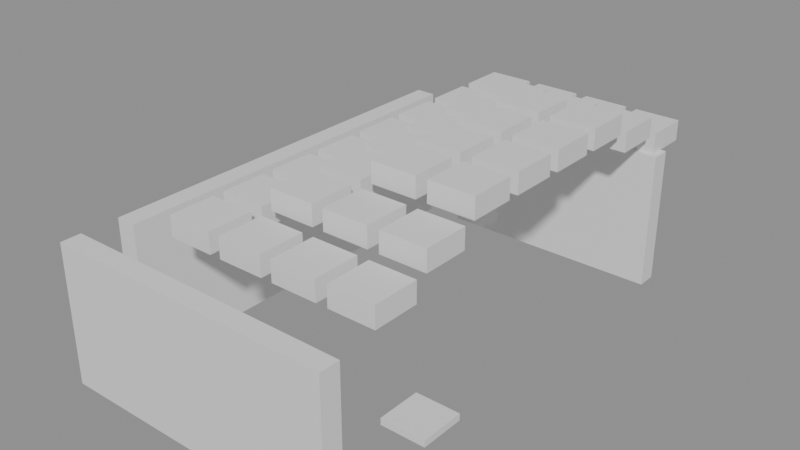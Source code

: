 # Source: building_lego.blend  (saved by Blender 5.0.119; exported with 4.5.12 LTS)
import bpy
from mathutils import Matrix  # noqa: F401  (used for matrix-valued properties, if any)

bpy.ops.wm.read_factory_settings(use_empty=True)
scene = bpy.context.scene
scene.name = 'Scene'

# ---- collections
col_01_paredes_externas = bpy.data.collections.new('01_Paredes_Externas'); scene.collection.children.link(col_01_paredes_externas)
col_04_moveis_decoracoes = bpy.data.collections.new('04_Moveis_Decoracoes'); scene.collection.children.link(col_04_moveis_decoracoes)

# ---- materials (node trees are filled in below, after node groups)
mat_mat_parede_externa = bpy.data.materials.new('Mat_Parede_Externa')
mat_mat_moveis = bpy.data.materials.new('Mat_Moveis')

# ---- material node trees
mat_mat_parede_externa.use_nodes = True; mat_mat_parede_externa.node_tree.nodes.clear()
_N = mat_mat_parede_externa.node_tree.nodes; _L = mat_mat_parede_externa.node_tree.links
n0 = _N.new('ShaderNodeBsdfPrincipled'); n0.name = 'BSDF - Pré-fundamentado'; n0.location = (-200, 100)
n1 = _N.new('ShaderNodeOutputMaterial'); n1.name = 'Saída de material'; n1.location = (200, 100)
_L.new(n0.outputs[0], n1.inputs[0])
n1.is_active_output = True
mat_mat_moveis.use_nodes = True; mat_mat_moveis.node_tree.nodes.clear()
_N = mat_mat_moveis.node_tree.nodes; _L = mat_mat_moveis.node_tree.links
n0 = _N.new('ShaderNodeBsdfPrincipled'); n0.name = 'BSDF - Pré-fundamentado'; n0.location = (-200, 100)
n1 = _N.new('ShaderNodeOutputMaterial'); n1.name = 'Saída de material'; n1.location = (200, 100)
_L.new(n0.outputs[0], n1.inputs[0])
n1.is_active_output = True

# ---- meshes
me_bloco_wood_pole_2059_3588_z15 = bpy.data.meshes.new('Bloco_wood_pole_2059_3588_z15')
me_bloco_wood_pole_2059_3588_z15.from_pydata([(-0.5, -0.175, -1.2), (0.5, -0.175, -1.2), (0.5, 0.175, -1.2), (-0.5, 0.175, -1.2), (-0.5, -0.175, 1.2), (0.5, -0.175, 1.2), (0.5, 0.175, 1.2), (-0.5, 0.175, 1.2)], [], [(0, 1, 2, 3), (4, 7, 6, 5), (0, 4, 5, 1), (2, 6, 7, 3), (0, 3, 7, 4), (1, 5, 6, 2)])
me_bloco_wood_pole_2059_3588_z15.materials.append(mat_mat_parede_externa)
me_bloco_wood_pole_2059_3588_z15.update()
me_bloco_tent_wall_2060_3588_z15 = bpy.data.meshes.new('Bloco_tent_wall_2060_3588_z15')
me_bloco_tent_wall_2060_3588_z15.from_pydata([(-0.5, -0.175, -1.2), (0.5, -0.175, -1.2), (0.5, 0.175, -1.2), (-0.5, 0.175, -1.2), (-0.5, -0.175, 1.2), (0.5, -0.175, 1.2), (0.5, 0.175, 1.2), (-0.5, 0.175, 1.2)], [], [(0, 1, 2, 3), (4, 7, 6, 5), (0, 4, 5, 1), (2, 6, 7, 3), (0, 3, 7, 4), (1, 5, 6, 2)])
me_bloco_tent_wall_2060_3588_z15.materials.append(mat_mat_parede_externa)
me_bloco_tent_wall_2060_3588_z15.update()
me_bloco_tent_wall_2061_3588_z15 = bpy.data.meshes.new('Bloco_tent_wall_2061_3588_z15')
me_bloco_tent_wall_2061_3588_z15.from_pydata([(-0.5, -0.175, -1.2), (0.5, -0.175, -1.2), (0.5, 0.175, -1.2), (-0.5, 0.175, -1.2), (-0.5, -0.175, 1.2), (0.5, -0.175, 1.2), (0.5, 0.175, 1.2), (-0.5, 0.175, 1.2)], [], [(0, 1, 2, 3), (4, 7, 6, 5), (0, 4, 5, 1), (2, 6, 7, 3), (0, 3, 7, 4), (1, 5, 6, 2)])
me_bloco_tent_wall_2061_3588_z15.materials.append(mat_mat_parede_externa)
me_bloco_tent_wall_2061_3588_z15.update()
me_bloco_tent_wall_2062_3588_z15 = bpy.data.meshes.new('Bloco_tent_wall_2062_3588_z15')
me_bloco_tent_wall_2062_3588_z15.from_pydata([(-0.5, -0.175, -1.2), (0.5, -0.175, -1.2), (0.5, 0.175, -1.2), (-0.5, 0.175, -1.2), (-0.5, -0.175, 1.2), (0.5, -0.175, 1.2), (0.5, 0.175, 1.2), (-0.5, 0.175, 1.2)], [], [(0, 1, 2, 3), (4, 7, 6, 5), (0, 4, 5, 1), (2, 6, 7, 3), (0, 3, 7, 4), (1, 5, 6, 2)])
me_bloco_tent_wall_2062_3588_z15.materials.append(mat_mat_parede_externa)
me_bloco_tent_wall_2062_3588_z15.update()
me_bloco_tent_wall_2063_3588_z15 = bpy.data.meshes.new('Bloco_tent_wall_2063_3588_z15')
me_bloco_tent_wall_2063_3588_z15.from_pydata([(-0.5, -0.175, -1.2), (0.5, -0.175, -1.2), (0.5, 0.175, -1.2), (-0.5, 0.175, -1.2), (-0.5, -0.175, 1.2), (0.5, -0.175, 1.2), (0.5, 0.175, 1.2), (-0.5, 0.175, 1.2)], [], [(0, 1, 2, 3), (4, 7, 6, 5), (0, 4, 5, 1), (2, 6, 7, 3), (0, 3, 7, 4), (1, 5, 6, 2)])
me_bloco_tent_wall_2063_3588_z15.materials.append(mat_mat_parede_externa)
me_bloco_tent_wall_2063_3588_z15.update()
me_bloco_tent_wall_2060_3596_z15 = bpy.data.meshes.new('Bloco_tent_wall_2060_3596_z15')
me_bloco_tent_wall_2060_3596_z15.from_pydata([(-0.5, -0.175, -1.2), (0.5, -0.175, -1.2), (0.5, 0.175, -1.2), (-0.5, 0.175, -1.2), (-0.5, -0.175, 1.2), (0.5, -0.175, 1.2), (0.5, 0.175, 1.2), (-0.5, 0.175, 1.2)], [], [(0, 1, 2, 3), (4, 7, 6, 5), (0, 4, 5, 1), (2, 6, 7, 3), (0, 3, 7, 4), (1, 5, 6, 2)])
me_bloco_tent_wall_2060_3596_z15.materials.append(mat_mat_parede_externa)
me_bloco_tent_wall_2060_3596_z15.update()
me_bloco_tent_wall_2061_3596_z15 = bpy.data.meshes.new('Bloco_tent_wall_2061_3596_z15')
me_bloco_tent_wall_2061_3596_z15.from_pydata([(-0.5, -0.175, -1.2), (0.5, -0.175, -1.2), (0.5, 0.175, -1.2), (-0.5, 0.175, -1.2), (-0.5, -0.175, 1.2), (0.5, -0.175, 1.2), (0.5, 0.175, 1.2), (-0.5, 0.175, 1.2)], [], [(0, 1, 2, 3), (4, 7, 6, 5), (0, 4, 5, 1), (2, 6, 7, 3), (0, 3, 7, 4), (1, 5, 6, 2)])
me_bloco_tent_wall_2061_3596_z15.materials.append(mat_mat_parede_externa)
me_bloco_tent_wall_2061_3596_z15.update()
me_bloco_tent_wall_2062_3596_z15 = bpy.data.meshes.new('Bloco_tent_wall_2062_3596_z15')
me_bloco_tent_wall_2062_3596_z15.from_pydata([(-0.5, -0.175, -1.2), (0.5, -0.175, -1.2), (0.5, 0.175, -1.2), (-0.5, 0.175, -1.2), (-0.5, -0.175, 1.2), (0.5, -0.175, 1.2), (0.5, 0.175, 1.2), (-0.5, 0.175, 1.2)], [], [(0, 1, 2, 3), (4, 7, 6, 5), (0, 4, 5, 1), (2, 6, 7, 3), (0, 3, 7, 4), (1, 5, 6, 2)])
me_bloco_tent_wall_2062_3596_z15.materials.append(mat_mat_parede_externa)
me_bloco_tent_wall_2062_3596_z15.update()
me_bloco_tent_wall_2063_3596_z15 = bpy.data.meshes.new('Bloco_tent_wall_2063_3596_z15')
me_bloco_tent_wall_2063_3596_z15.from_pydata([(-0.5, -0.175, -1.2), (0.5, -0.175, -1.2), (0.5, 0.175, -1.2), (-0.5, 0.175, -1.2), (-0.5, -0.175, 1.2), (0.5, -0.175, 1.2), (0.5, 0.175, 1.2), (-0.5, 0.175, 1.2)], [], [(0, 1, 2, 3), (4, 7, 6, 5), (0, 4, 5, 1), (2, 6, 7, 3), (0, 3, 7, 4), (1, 5, 6, 2)])
me_bloco_tent_wall_2063_3596_z15.materials.append(mat_mat_parede_externa)
me_bloco_tent_wall_2063_3596_z15.update()
me_bloco_tent_wall_2059_3589_z15 = bpy.data.meshes.new('Bloco_tent_wall_2059_3589_z15')
me_bloco_tent_wall_2059_3589_z15.from_pydata([(-0.175, -0.5, -1.2), (0.175, -0.5, -1.2), (0.175, 0.5, -1.2), (-0.175, 0.5, -1.2), (-0.175, -0.5, 1.2), (0.175, -0.5, 1.2), (0.175, 0.5, 1.2), (-0.175, 0.5, 1.2)], [], [(0, 1, 2, 3), (4, 7, 6, 5), (0, 4, 5, 1), (2, 6, 7, 3), (0, 3, 7, 4), (1, 5, 6, 2)])
me_bloco_tent_wall_2059_3589_z15.materials.append(mat_mat_parede_externa)
me_bloco_tent_wall_2059_3589_z15.update()
me_bloco_tent_wall_2059_3590_z15 = bpy.data.meshes.new('Bloco_tent_wall_2059_3590_z15')
me_bloco_tent_wall_2059_3590_z15.from_pydata([(-0.175, -0.5, -1.2), (0.175, -0.5, -1.2), (0.175, 0.5, -1.2), (-0.175, 0.5, -1.2), (-0.175, -0.5, 1.2), (0.175, -0.5, 1.2), (0.175, 0.5, 1.2), (-0.175, 0.5, 1.2)], [], [(0, 1, 2, 3), (4, 7, 6, 5), (0, 4, 5, 1), (2, 6, 7, 3), (0, 3, 7, 4), (1, 5, 6, 2)])
me_bloco_tent_wall_2059_3590_z15.materials.append(mat_mat_parede_externa)
me_bloco_tent_wall_2059_3590_z15.update()
me_bloco_tent_wall_2059_3591_z15 = bpy.data.meshes.new('Bloco_tent_wall_2059_3591_z15')
me_bloco_tent_wall_2059_3591_z15.from_pydata([(-0.175, -0.5, -1.2), (0.175, -0.5, -1.2), (0.175, 0.5, -1.2), (-0.175, 0.5, -1.2), (-0.175, -0.5, 1.2), (0.175, -0.5, 1.2), (0.175, 0.5, 1.2), (-0.175, 0.5, 1.2)], [], [(0, 1, 2, 3), (4, 7, 6, 5), (0, 4, 5, 1), (2, 6, 7, 3), (0, 3, 7, 4), (1, 5, 6, 2)])
me_bloco_tent_wall_2059_3591_z15.materials.append(mat_mat_parede_externa)
me_bloco_tent_wall_2059_3591_z15.update()
me_bloco_tent_wall_2059_3592_z15 = bpy.data.meshes.new('Bloco_tent_wall_2059_3592_z15')
me_bloco_tent_wall_2059_3592_z15.from_pydata([(-0.175, -0.5, -1.2), (0.175, -0.5, -1.2), (0.175, 0.5, -1.2), (-0.175, 0.5, -1.2), (-0.175, -0.5, 1.2), (0.175, -0.5, 1.2), (0.175, 0.5, 1.2), (-0.175, 0.5, 1.2)], [], [(0, 1, 2, 3), (4, 7, 6, 5), (0, 4, 5, 1), (2, 6, 7, 3), (0, 3, 7, 4), (1, 5, 6, 2)])
me_bloco_tent_wall_2059_3592_z15.materials.append(mat_mat_parede_externa)
me_bloco_tent_wall_2059_3592_z15.update()
me_bloco_tent_wall_2059_3593_z15 = bpy.data.meshes.new('Bloco_tent_wall_2059_3593_z15')
me_bloco_tent_wall_2059_3593_z15.from_pydata([(-0.175, -0.5, -1.2), (0.175, -0.5, -1.2), (0.175, 0.5, -1.2), (-0.175, 0.5, -1.2), (-0.175, -0.5, 1.2), (0.175, -0.5, 1.2), (0.175, 0.5, 1.2), (-0.175, 0.5, 1.2)], [], [(0, 1, 2, 3), (4, 7, 6, 5), (0, 4, 5, 1), (2, 6, 7, 3), (0, 3, 7, 4), (1, 5, 6, 2)])
me_bloco_tent_wall_2059_3593_z15.materials.append(mat_mat_parede_externa)
me_bloco_tent_wall_2059_3593_z15.update()
me_bloco_tent_wall_2059_3594_z15 = bpy.data.meshes.new('Bloco_tent_wall_2059_3594_z15')
me_bloco_tent_wall_2059_3594_z15.from_pydata([(-0.175, -0.5, -1.2), (0.175, -0.5, -1.2), (0.175, 0.5, -1.2), (-0.175, 0.5, -1.2), (-0.175, -0.5, 1.2), (0.175, -0.5, 1.2), (0.175, 0.5, 1.2), (-0.175, 0.5, 1.2)], [], [(0, 1, 2, 3), (4, 7, 6, 5), (0, 4, 5, 1), (2, 6, 7, 3), (0, 3, 7, 4), (1, 5, 6, 2)])
me_bloco_tent_wall_2059_3594_z15.materials.append(mat_mat_parede_externa)
me_bloco_tent_wall_2059_3594_z15.update()
me_bloco_tent_wall_2059_3595_z15 = bpy.data.meshes.new('Bloco_tent_wall_2059_3595_z15')
me_bloco_tent_wall_2059_3595_z15.from_pydata([(-0.175, -0.5, -1.2), (0.175, -0.5, -1.2), (0.175, 0.5, -1.2), (-0.175, 0.5, -1.2), (-0.175, -0.5, 1.2), (0.175, -0.5, 1.2), (0.175, 0.5, 1.2), (-0.175, 0.5, 1.2)], [], [(0, 1, 2, 3), (4, 7, 6, 5), (0, 4, 5, 1), (2, 6, 7, 3), (0, 3, 7, 4), (1, 5, 6, 2)])
me_bloco_tent_wall_2059_3595_z15.materials.append(mat_mat_parede_externa)
me_bloco_tent_wall_2059_3595_z15.update()
me_movel_tent_roof_2060_3589_z35 = bpy.data.meshes.new('Movel_tent_roof_2060_3589_z35')
me_movel_tent_roof_2060_3589_z35.from_pydata([(-0.4, -0.4, -0.18), (0.4, -0.4, -0.18), (0.4, 0.4, -0.18), (-0.4, 0.4, -0.18), (-0.4, -0.4, 0.18), (0.4, -0.4, 0.18), (0.4, 0.4, 0.18), (-0.4, 0.4, 0.18)], [], [(0, 1, 2, 3), (4, 7, 6, 5), (0, 4, 5, 1), (2, 6, 7, 3), (0, 3, 7, 4), (1, 5, 6, 2)])
me_movel_tent_roof_2060_3589_z35.materials.append(mat_mat_moveis)
me_movel_tent_roof_2060_3589_z35.update()
me_movel_tent_roof_2061_3589_z35 = bpy.data.meshes.new('Movel_tent_roof_2061_3589_z35')
me_movel_tent_roof_2061_3589_z35.from_pydata([(-0.4, -0.4, -0.18), (0.4, -0.4, -0.18), (0.4, 0.4, -0.18), (-0.4, 0.4, -0.18), (-0.4, -0.4, 0.18), (0.4, -0.4, 0.18), (0.4, 0.4, 0.18), (-0.4, 0.4, 0.18)], [], [(0, 1, 2, 3), (4, 7, 6, 5), (0, 4, 5, 1), (2, 6, 7, 3), (0, 3, 7, 4), (1, 5, 6, 2)])
me_movel_tent_roof_2061_3589_z35.materials.append(mat_mat_moveis)
me_movel_tent_roof_2061_3589_z35.update()
me_movel_tent_roof_2062_3589_z35 = bpy.data.meshes.new('Movel_tent_roof_2062_3589_z35')
me_movel_tent_roof_2062_3589_z35.from_pydata([(-0.4, -0.4, -0.18), (0.4, -0.4, -0.18), (0.4, 0.4, -0.18), (-0.4, 0.4, -0.18), (-0.4, -0.4, 0.18), (0.4, -0.4, 0.18), (0.4, 0.4, 0.18), (-0.4, 0.4, 0.18)], [], [(0, 1, 2, 3), (4, 7, 6, 5), (0, 4, 5, 1), (2, 6, 7, 3), (0, 3, 7, 4), (1, 5, 6, 2)])
me_movel_tent_roof_2062_3589_z35.materials.append(mat_mat_moveis)
me_movel_tent_roof_2062_3589_z35.update()
me_movel_tent_roof_2063_3589_z35 = bpy.data.meshes.new('Movel_tent_roof_2063_3589_z35')
me_movel_tent_roof_2063_3589_z35.from_pydata([(-0.4, -0.4, -0.18), (0.4, -0.4, -0.18), (0.4, 0.4, -0.18), (-0.4, 0.4, -0.18), (-0.4, -0.4, 0.18), (0.4, -0.4, 0.18), (0.4, 0.4, 0.18), (-0.4, 0.4, 0.18)], [], [(0, 1, 2, 3), (4, 7, 6, 5), (0, 4, 5, 1), (2, 6, 7, 3), (0, 3, 7, 4), (1, 5, 6, 2)])
me_movel_tent_roof_2063_3589_z35.materials.append(mat_mat_moveis)
me_movel_tent_roof_2063_3589_z35.update()
me_movel_tent_roof_2060_3590_z35 = bpy.data.meshes.new('Movel_tent_roof_2060_3590_z35')
me_movel_tent_roof_2060_3590_z35.from_pydata([(-0.4, -0.4, -0.18), (0.4, -0.4, -0.18), (0.4, 0.4, -0.18), (-0.4, 0.4, -0.18), (-0.4, -0.4, 0.18), (0.4, -0.4, 0.18), (0.4, 0.4, 0.18), (-0.4, 0.4, 0.18)], [], [(0, 1, 2, 3), (4, 7, 6, 5), (0, 4, 5, 1), (2, 6, 7, 3), (0, 3, 7, 4), (1, 5, 6, 2)])
me_movel_tent_roof_2060_3590_z35.materials.append(mat_mat_moveis)
me_movel_tent_roof_2060_3590_z35.update()
me_movel_tent_roof_2061_3590_z38 = bpy.data.meshes.new('Movel_tent_roof_2061_3590_z38')
me_movel_tent_roof_2061_3590_z38.from_pydata([(-0.4, -0.4, -0.18), (0.4, -0.4, -0.18), (0.4, 0.4, -0.18), (-0.4, 0.4, -0.18), (-0.4, -0.4, 0.18), (0.4, -0.4, 0.18), (0.4, 0.4, 0.18), (-0.4, 0.4, 0.18)], [], [(0, 1, 2, 3), (4, 7, 6, 5), (0, 4, 5, 1), (2, 6, 7, 3), (0, 3, 7, 4), (1, 5, 6, 2)])
me_movel_tent_roof_2061_3590_z38.materials.append(mat_mat_moveis)
me_movel_tent_roof_2061_3590_z38.update()
me_movel_tent_roof_2062_3590_z38 = bpy.data.meshes.new('Movel_tent_roof_2062_3590_z38')
me_movel_tent_roof_2062_3590_z38.from_pydata([(-0.4, -0.4, -0.18), (0.4, -0.4, -0.18), (0.4, 0.4, -0.18), (-0.4, 0.4, -0.18), (-0.4, -0.4, 0.18), (0.4, -0.4, 0.18), (0.4, 0.4, 0.18), (-0.4, 0.4, 0.18)], [], [(0, 1, 2, 3), (4, 7, 6, 5), (0, 4, 5, 1), (2, 6, 7, 3), (0, 3, 7, 4), (1, 5, 6, 2)])
me_movel_tent_roof_2062_3590_z38.materials.append(mat_mat_moveis)
me_movel_tent_roof_2062_3590_z38.update()
me_movel_lantern_2063_3590_z15 = bpy.data.meshes.new('Movel_lantern_2063_3590_z15')
me_movel_lantern_2063_3590_z15.from_pydata([(-0.4, -0.4, -0.06), (0.4, -0.4, -0.06), (0.4, 0.4, -0.06), (-0.4, 0.4, -0.06), (-0.4, -0.4, 0.06), (0.4, -0.4, 0.06), (0.4, 0.4, 0.06), (-0.4, 0.4, 0.06)], [], [(0, 1, 2, 3), (4, 7, 6, 5), (0, 4, 5, 1), (2, 6, 7, 3), (0, 3, 7, 4), (1, 5, 6, 2)])
me_movel_lantern_2063_3590_z15.materials.append(mat_mat_moveis)
me_movel_lantern_2063_3590_z15.update()
me_movel_tent_roof_2063_3590_z38 = bpy.data.meshes.new('Movel_tent_roof_2063_3590_z38')
me_movel_tent_roof_2063_3590_z38.from_pydata([(-0.4, -0.4, -0.18), (0.4, -0.4, -0.18), (0.4, 0.4, -0.18), (-0.4, 0.4, -0.18), (-0.4, -0.4, 0.18), (0.4, -0.4, 0.18), (0.4, 0.4, 0.18), (-0.4, 0.4, 0.18)], [], [(0, 1, 2, 3), (4, 7, 6, 5), (0, 4, 5, 1), (2, 6, 7, 3), (0, 3, 7, 4), (1, 5, 6, 2)])
me_movel_tent_roof_2063_3590_z38.materials.append(mat_mat_moveis)
me_movel_tent_roof_2063_3590_z38.update()
me_movel_tent_roof_2060_3591_z35 = bpy.data.meshes.new('Movel_tent_roof_2060_3591_z35')
me_movel_tent_roof_2060_3591_z35.from_pydata([(-0.4, -0.4, -0.18), (0.4, -0.4, -0.18), (0.4, 0.4, -0.18), (-0.4, 0.4, -0.18), (-0.4, -0.4, 0.18), (0.4, -0.4, 0.18), (0.4, 0.4, 0.18), (-0.4, 0.4, 0.18)], [], [(0, 1, 2, 3), (4, 7, 6, 5), (0, 4, 5, 1), (2, 6, 7, 3), (0, 3, 7, 4), (1, 5, 6, 2)])
me_movel_tent_roof_2060_3591_z35.materials.append(mat_mat_moveis)
me_movel_tent_roof_2060_3591_z35.update()
me_movel_tent_roof_2061_3591_z38 = bpy.data.meshes.new('Movel_tent_roof_2061_3591_z38')
me_movel_tent_roof_2061_3591_z38.from_pydata([(-0.4, -0.4, -0.18), (0.4, -0.4, -0.18), (0.4, 0.4, -0.18), (-0.4, 0.4, -0.18), (-0.4, -0.4, 0.18), (0.4, -0.4, 0.18), (0.4, 0.4, 0.18), (-0.4, 0.4, 0.18)], [], [(0, 1, 2, 3), (4, 7, 6, 5), (0, 4, 5, 1), (2, 6, 7, 3), (0, 3, 7, 4), (1, 5, 6, 2)])
me_movel_tent_roof_2061_3591_z38.materials.append(mat_mat_moveis)
me_movel_tent_roof_2061_3591_z38.update()
me_movel_tent_roof_2062_3591_z41 = bpy.data.meshes.new('Movel_tent_roof_2062_3591_z41')
me_movel_tent_roof_2062_3591_z41.from_pydata([(-0.4, -0.4, -0.18), (0.4, -0.4, -0.18), (0.4, 0.4, -0.18), (-0.4, 0.4, -0.18), (-0.4, -0.4, 0.18), (0.4, -0.4, 0.18), (0.4, 0.4, 0.18), (-0.4, 0.4, 0.18)], [], [(0, 1, 2, 3), (4, 7, 6, 5), (0, 4, 5, 1), (2, 6, 7, 3), (0, 3, 7, 4), (1, 5, 6, 2)])
me_movel_tent_roof_2062_3591_z41.materials.append(mat_mat_moveis)
me_movel_tent_roof_2062_3591_z41.update()
me_movel_tent_roof_2063_3591_z41 = bpy.data.meshes.new('Movel_tent_roof_2063_3591_z41')
me_movel_tent_roof_2063_3591_z41.from_pydata([(-0.4, -0.4, -0.18), (0.4, -0.4, -0.18), (0.4, 0.4, -0.18), (-0.4, 0.4, -0.18), (-0.4, -0.4, 0.18), (0.4, -0.4, 0.18), (0.4, 0.4, 0.18), (-0.4, 0.4, 0.18)], [], [(0, 1, 2, 3), (4, 7, 6, 5), (0, 4, 5, 1), (2, 6, 7, 3), (0, 3, 7, 4), (1, 5, 6, 2)])
me_movel_tent_roof_2063_3591_z41.materials.append(mat_mat_moveis)
me_movel_tent_roof_2063_3591_z41.update()
me_movel_tent_roof_2060_3592_z35 = bpy.data.meshes.new('Movel_tent_roof_2060_3592_z35')
me_movel_tent_roof_2060_3592_z35.from_pydata([(-0.4, -0.4, -0.18), (0.4, -0.4, -0.18), (0.4, 0.4, -0.18), (-0.4, 0.4, -0.18), (-0.4, -0.4, 0.18), (0.4, -0.4, 0.18), (0.4, 0.4, 0.18), (-0.4, 0.4, 0.18)], [], [(0, 1, 2, 3), (4, 7, 6, 5), (0, 4, 5, 1), (2, 6, 7, 3), (0, 3, 7, 4), (1, 5, 6, 2)])
me_movel_tent_roof_2060_3592_z35.materials.append(mat_mat_moveis)
me_movel_tent_roof_2060_3592_z35.update()
me_movel_tent_roof_2061_3592_z38 = bpy.data.meshes.new('Movel_tent_roof_2061_3592_z38')
me_movel_tent_roof_2061_3592_z38.from_pydata([(-0.4, -0.4, -0.18), (0.4, -0.4, -0.18), (0.4, 0.4, -0.18), (-0.4, 0.4, -0.18), (-0.4, -0.4, 0.18), (0.4, -0.4, 0.18), (0.4, 0.4, 0.18), (-0.4, 0.4, 0.18)], [], [(0, 1, 2, 3), (4, 7, 6, 5), (0, 4, 5, 1), (2, 6, 7, 3), (0, 3, 7, 4), (1, 5, 6, 2)])
me_movel_tent_roof_2061_3592_z38.materials.append(mat_mat_moveis)
me_movel_tent_roof_2061_3592_z38.update()
me_movel_tent_roof_2062_3592_z41 = bpy.data.meshes.new('Movel_tent_roof_2062_3592_z41')
me_movel_tent_roof_2062_3592_z41.from_pydata([(-0.4, -0.4, -0.18), (0.4, -0.4, -0.18), (0.4, 0.4, -0.18), (-0.4, 0.4, -0.18), (-0.4, -0.4, 0.18), (0.4, -0.4, 0.18), (0.4, 0.4, 0.18), (-0.4, 0.4, 0.18)], [], [(0, 1, 2, 3), (4, 7, 6, 5), (0, 4, 5, 1), (2, 6, 7, 3), (0, 3, 7, 4), (1, 5, 6, 2)])
me_movel_tent_roof_2062_3592_z41.materials.append(mat_mat_moveis)
me_movel_tent_roof_2062_3592_z41.update()
me_movel_tent_roof_2063_3592_z41 = bpy.data.meshes.new('Movel_tent_roof_2063_3592_z41')
me_movel_tent_roof_2063_3592_z41.from_pydata([(-0.4, -0.4, -0.18), (0.4, -0.4, -0.18), (0.4, 0.4, -0.18), (-0.4, 0.4, -0.18), (-0.4, -0.4, 0.18), (0.4, -0.4, 0.18), (0.4, 0.4, 0.18), (-0.4, 0.4, 0.18)], [], [(0, 1, 2, 3), (4, 7, 6, 5), (0, 4, 5, 1), (2, 6, 7, 3), (0, 3, 7, 4), (1, 5, 6, 2)])
me_movel_tent_roof_2063_3592_z41.materials.append(mat_mat_moveis)
me_movel_tent_roof_2063_3592_z41.update()
me_movel_tent_roof_2060_3593_z35 = bpy.data.meshes.new('Movel_tent_roof_2060_3593_z35')
me_movel_tent_roof_2060_3593_z35.from_pydata([(-0.4, -0.4, -0.18), (0.4, -0.4, -0.18), (0.4, 0.4, -0.18), (-0.4, 0.4, -0.18), (-0.4, -0.4, 0.18), (0.4, -0.4, 0.18), (0.4, 0.4, 0.18), (-0.4, 0.4, 0.18)], [], [(0, 1, 2, 3), (4, 7, 6, 5), (0, 4, 5, 1), (2, 6, 7, 3), (0, 3, 7, 4), (1, 5, 6, 2)])
me_movel_tent_roof_2060_3593_z35.materials.append(mat_mat_moveis)
me_movel_tent_roof_2060_3593_z35.update()
me_movel_tent_roof_2061_3593_z38 = bpy.data.meshes.new('Movel_tent_roof_2061_3593_z38')
me_movel_tent_roof_2061_3593_z38.from_pydata([(-0.4, -0.4, -0.18), (0.4, -0.4, -0.18), (0.4, 0.4, -0.18), (-0.4, 0.4, -0.18), (-0.4, -0.4, 0.18), (0.4, -0.4, 0.18), (0.4, 0.4, 0.18), (-0.4, 0.4, 0.18)], [], [(0, 1, 2, 3), (4, 7, 6, 5), (0, 4, 5, 1), (2, 6, 7, 3), (0, 3, 7, 4), (1, 5, 6, 2)])
me_movel_tent_roof_2061_3593_z38.materials.append(mat_mat_moveis)
me_movel_tent_roof_2061_3593_z38.update()
me_movel_tent_roof_2062_3593_z41 = bpy.data.meshes.new('Movel_tent_roof_2062_3593_z41')
me_movel_tent_roof_2062_3593_z41.from_pydata([(-0.4, -0.4, -0.18), (0.4, -0.4, -0.18), (0.4, 0.4, -0.18), (-0.4, 0.4, -0.18), (-0.4, -0.4, 0.18), (0.4, -0.4, 0.18), (0.4, 0.4, 0.18), (-0.4, 0.4, 0.18)], [], [(0, 1, 2, 3), (4, 7, 6, 5), (0, 4, 5, 1), (2, 6, 7, 3), (0, 3, 7, 4), (1, 5, 6, 2)])
me_movel_tent_roof_2062_3593_z41.materials.append(mat_mat_moveis)
me_movel_tent_roof_2062_3593_z41.update()
me_movel_tent_roof_2063_3593_z41 = bpy.data.meshes.new('Movel_tent_roof_2063_3593_z41')
me_movel_tent_roof_2063_3593_z41.from_pydata([(-0.4, -0.4, -0.18), (0.4, -0.4, -0.18), (0.4, 0.4, -0.18), (-0.4, 0.4, -0.18), (-0.4, -0.4, 0.18), (0.4, -0.4, 0.18), (0.4, 0.4, 0.18), (-0.4, 0.4, 0.18)], [], [(0, 1, 2, 3), (4, 7, 6, 5), (0, 4, 5, 1), (2, 6, 7, 3), (0, 3, 7, 4), (1, 5, 6, 2)])
me_movel_tent_roof_2063_3593_z41.materials.append(mat_mat_moveis)
me_movel_tent_roof_2063_3593_z41.update()
me_movel_tent_roof_2060_3594_z35 = bpy.data.meshes.new('Movel_tent_roof_2060_3594_z35')
me_movel_tent_roof_2060_3594_z35.from_pydata([(-0.4, -0.4, -0.18), (0.4, -0.4, -0.18), (0.4, 0.4, -0.18), (-0.4, 0.4, -0.18), (-0.4, -0.4, 0.18), (0.4, -0.4, 0.18), (0.4, 0.4, 0.18), (-0.4, 0.4, 0.18)], [], [(0, 1, 2, 3), (4, 7, 6, 5), (0, 4, 5, 1), (2, 6, 7, 3), (0, 3, 7, 4), (1, 5, 6, 2)])
me_movel_tent_roof_2060_3594_z35.materials.append(mat_mat_moveis)
me_movel_tent_roof_2060_3594_z35.update()
me_movel_tent_roof_2061_3594_z38 = bpy.data.meshes.new('Movel_tent_roof_2061_3594_z38')
me_movel_tent_roof_2061_3594_z38.from_pydata([(-0.4, -0.4, -0.18), (0.4, -0.4, -0.18), (0.4, 0.4, -0.18), (-0.4, 0.4, -0.18), (-0.4, -0.4, 0.18), (0.4, -0.4, 0.18), (0.4, 0.4, 0.18), (-0.4, 0.4, 0.18)], [], [(0, 1, 2, 3), (4, 7, 6, 5), (0, 4, 5, 1), (2, 6, 7, 3), (0, 3, 7, 4), (1, 5, 6, 2)])
me_movel_tent_roof_2061_3594_z38.materials.append(mat_mat_moveis)
me_movel_tent_roof_2061_3594_z38.update()
me_movel_tent_roof_2062_3594_z41 = bpy.data.meshes.new('Movel_tent_roof_2062_3594_z41')
me_movel_tent_roof_2062_3594_z41.from_pydata([(-0.4, -0.4, -0.18), (0.4, -0.4, -0.18), (0.4, 0.4, -0.18), (-0.4, 0.4, -0.18), (-0.4, -0.4, 0.18), (0.4, -0.4, 0.18), (0.4, 0.4, 0.18), (-0.4, 0.4, 0.18)], [], [(0, 1, 2, 3), (4, 7, 6, 5), (0, 4, 5, 1), (2, 6, 7, 3), (0, 3, 7, 4), (1, 5, 6, 2)])
me_movel_tent_roof_2062_3594_z41.materials.append(mat_mat_moveis)
me_movel_tent_roof_2062_3594_z41.update()
me_movel_tent_roof_2063_3594_z41 = bpy.data.meshes.new('Movel_tent_roof_2063_3594_z41')
me_movel_tent_roof_2063_3594_z41.from_pydata([(-0.4, -0.4, -0.18), (0.4, -0.4, -0.18), (0.4, 0.4, -0.18), (-0.4, 0.4, -0.18), (-0.4, -0.4, 0.18), (0.4, -0.4, 0.18), (0.4, 0.4, 0.18), (-0.4, 0.4, 0.18)], [], [(0, 1, 2, 3), (4, 7, 6, 5), (0, 4, 5, 1), (2, 6, 7, 3), (0, 3, 7, 4), (1, 5, 6, 2)])
me_movel_tent_roof_2063_3594_z41.materials.append(mat_mat_moveis)
me_movel_tent_roof_2063_3594_z41.update()
me_movel_tent_roof_2060_3595_z35 = bpy.data.meshes.new('Movel_tent_roof_2060_3595_z35')
me_movel_tent_roof_2060_3595_z35.from_pydata([(-0.4, -0.4, -0.18), (0.4, -0.4, -0.18), (0.4, 0.4, -0.18), (-0.4, 0.4, -0.18), (-0.4, -0.4, 0.18), (0.4, -0.4, 0.18), (0.4, 0.4, 0.18), (-0.4, 0.4, 0.18)], [], [(0, 1, 2, 3), (4, 7, 6, 5), (0, 4, 5, 1), (2, 6, 7, 3), (0, 3, 7, 4), (1, 5, 6, 2)])
me_movel_tent_roof_2060_3595_z35.materials.append(mat_mat_moveis)
me_movel_tent_roof_2060_3595_z35.update()
me_movel_tent_roof_2061_3595_z38 = bpy.data.meshes.new('Movel_tent_roof_2061_3595_z38')
me_movel_tent_roof_2061_3595_z38.from_pydata([(-0.4, -0.4, -0.18), (0.4, -0.4, -0.18), (0.4, 0.4, -0.18), (-0.4, 0.4, -0.18), (-0.4, -0.4, 0.18), (0.4, -0.4, 0.18), (0.4, 0.4, 0.18), (-0.4, 0.4, 0.18)], [], [(0, 1, 2, 3), (4, 7, 6, 5), (0, 4, 5, 1), (2, 6, 7, 3), (0, 3, 7, 4), (1, 5, 6, 2)])
me_movel_tent_roof_2061_3595_z38.materials.append(mat_mat_moveis)
me_movel_tent_roof_2061_3595_z38.update()
me_movel_tent_roof_2062_3595_z38 = bpy.data.meshes.new('Movel_tent_roof_2062_3595_z38')
me_movel_tent_roof_2062_3595_z38.from_pydata([(-0.4, -0.4, -0.18), (0.4, -0.4, -0.18), (0.4, 0.4, -0.18), (-0.4, 0.4, -0.18), (-0.4, -0.4, 0.18), (0.4, -0.4, 0.18), (0.4, 0.4, 0.18), (-0.4, 0.4, 0.18)], [], [(0, 1, 2, 3), (4, 7, 6, 5), (0, 4, 5, 1), (2, 6, 7, 3), (0, 3, 7, 4), (1, 5, 6, 2)])
me_movel_tent_roof_2062_3595_z38.materials.append(mat_mat_moveis)
me_movel_tent_roof_2062_3595_z38.update()
me_movel_tent_roof_2063_3595_z38 = bpy.data.meshes.new('Movel_tent_roof_2063_3595_z38')
me_movel_tent_roof_2063_3595_z38.from_pydata([(-0.4, -0.4, -0.18), (0.4, -0.4, -0.18), (0.4, 0.4, -0.18), (-0.4, 0.4, -0.18), (-0.4, -0.4, 0.18), (0.4, -0.4, 0.18), (0.4, 0.4, 0.18), (-0.4, 0.4, 0.18)], [], [(0, 1, 2, 3), (4, 7, 6, 5), (0, 4, 5, 1), (2, 6, 7, 3), (0, 3, 7, 4), (1, 5, 6, 2)])
me_movel_tent_roof_2063_3595_z38.materials.append(mat_mat_moveis)
me_movel_tent_roof_2063_3595_z38.update()
me_movel_tent_roof_2060_3596_z35 = bpy.data.meshes.new('Movel_tent_roof_2060_3596_z35')
me_movel_tent_roof_2060_3596_z35.from_pydata([(-0.4, -0.4, -0.18), (0.4, -0.4, -0.18), (0.4, 0.4, -0.18), (-0.4, 0.4, -0.18), (-0.4, -0.4, 0.18), (0.4, -0.4, 0.18), (0.4, 0.4, 0.18), (-0.4, 0.4, 0.18)], [], [(0, 1, 2, 3), (4, 7, 6, 5), (0, 4, 5, 1), (2, 6, 7, 3), (0, 3, 7, 4), (1, 5, 6, 2)])
me_movel_tent_roof_2060_3596_z35.materials.append(mat_mat_moveis)
me_movel_tent_roof_2060_3596_z35.update()
me_movel_tent_roof_2061_3596_z35 = bpy.data.meshes.new('Movel_tent_roof_2061_3596_z35')
me_movel_tent_roof_2061_3596_z35.from_pydata([(-0.4, -0.4, -0.18), (0.4, -0.4, -0.18), (0.4, 0.4, -0.18), (-0.4, 0.4, -0.18), (-0.4, -0.4, 0.18), (0.4, -0.4, 0.18), (0.4, 0.4, 0.18), (-0.4, 0.4, 0.18)], [], [(0, 1, 2, 3), (4, 7, 6, 5), (0, 4, 5, 1), (2, 6, 7, 3), (0, 3, 7, 4), (1, 5, 6, 2)])
me_movel_tent_roof_2061_3596_z35.materials.append(mat_mat_moveis)
me_movel_tent_roof_2061_3596_z35.update()
me_movel_tent_roof_2062_3596_z35 = bpy.data.meshes.new('Movel_tent_roof_2062_3596_z35')
me_movel_tent_roof_2062_3596_z35.from_pydata([(-0.4, -0.4, -0.18), (0.4, -0.4, -0.18), (0.4, 0.4, -0.18), (-0.4, 0.4, -0.18), (-0.4, -0.4, 0.18), (0.4, -0.4, 0.18), (0.4, 0.4, 0.18), (-0.4, 0.4, 0.18)], [], [(0, 1, 2, 3), (4, 7, 6, 5), (0, 4, 5, 1), (2, 6, 7, 3), (0, 3, 7, 4), (1, 5, 6, 2)])
me_movel_tent_roof_2062_3596_z35.materials.append(mat_mat_moveis)
me_movel_tent_roof_2062_3596_z35.update()
me_movel_tent_roof_2063_3596_z35 = bpy.data.meshes.new('Movel_tent_roof_2063_3596_z35')
me_movel_tent_roof_2063_3596_z35.from_pydata([(-0.4, -0.4, -0.18), (0.4, -0.4, -0.18), (0.4, 0.4, -0.18), (-0.4, 0.4, -0.18), (-0.4, -0.4, 0.18), (0.4, -0.4, 0.18), (0.4, 0.4, 0.18), (-0.4, 0.4, 0.18)], [], [(0, 1, 2, 3), (4, 7, 6, 5), (0, 4, 5, 1), (2, 6, 7, 3), (0, 3, 7, 4), (1, 5, 6, 2)])
me_movel_tent_roof_2063_3596_z35.materials.append(mat_mat_moveis)
me_movel_tent_roof_2063_3596_z35.update()

# ---- objects
ob_parede_externa_norte_y3588_x2059_2063 = bpy.data.objects.new('Parede_Externa_Norte_Y3588_X2059_2063', None)
ob_bloco_wood_pole_2059_3588_z15 = bpy.data.objects.new('Bloco_wood_pole_2059_3588_z15', me_bloco_wood_pole_2059_3588_z15)
ob_bloco_tent_wall_2060_3588_z15 = bpy.data.objects.new('Bloco_tent_wall_2060_3588_z15', me_bloco_tent_wall_2060_3588_z15)
ob_bloco_tent_wall_2061_3588_z15 = bpy.data.objects.new('Bloco_tent_wall_2061_3588_z15', me_bloco_tent_wall_2061_3588_z15)
ob_bloco_tent_wall_2062_3588_z15 = bpy.data.objects.new('Bloco_tent_wall_2062_3588_z15', me_bloco_tent_wall_2062_3588_z15)
ob_bloco_tent_wall_2063_3588_z15 = bpy.data.objects.new('Bloco_tent_wall_2063_3588_z15', me_bloco_tent_wall_2063_3588_z15)
ob_parede_externa_sul_y3596_x2060_2063 = bpy.data.objects.new('Parede_Externa_Sul_Y3596_X2060_2063', None)
ob_bloco_tent_wall_2060_3596_z15 = bpy.data.objects.new('Bloco_tent_wall_2060_3596_z15', me_bloco_tent_wall_2060_3596_z15)
ob_bloco_tent_wall_2061_3596_z15 = bpy.data.objects.new('Bloco_tent_wall_2061_3596_z15', me_bloco_tent_wall_2061_3596_z15)
ob_bloco_tent_wall_2062_3596_z15 = bpy.data.objects.new('Bloco_tent_wall_2062_3596_z15', me_bloco_tent_wall_2062_3596_z15)
ob_bloco_tent_wall_2063_3596_z15 = bpy.data.objects.new('Bloco_tent_wall_2063_3596_z15', me_bloco_tent_wall_2063_3596_z15)
ob_parede_externa_oeste_x2059_y3589_3595 = bpy.data.objects.new('Parede_Externa_Oeste_X2059_Y3589_3595', None)
ob_bloco_tent_wall_2059_3589_z15 = bpy.data.objects.new('Bloco_tent_wall_2059_3589_z15', me_bloco_tent_wall_2059_3589_z15)
ob_bloco_tent_wall_2059_3590_z15 = bpy.data.objects.new('Bloco_tent_wall_2059_3590_z15', me_bloco_tent_wall_2059_3590_z15)
ob_bloco_tent_wall_2059_3591_z15 = bpy.data.objects.new('Bloco_tent_wall_2059_3591_z15', me_bloco_tent_wall_2059_3591_z15)
ob_bloco_tent_wall_2059_3592_z15 = bpy.data.objects.new('Bloco_tent_wall_2059_3592_z15', me_bloco_tent_wall_2059_3592_z15)
ob_bloco_tent_wall_2059_3593_z15 = bpy.data.objects.new('Bloco_tent_wall_2059_3593_z15', me_bloco_tent_wall_2059_3593_z15)
ob_bloco_tent_wall_2059_3594_z15 = bpy.data.objects.new('Bloco_tent_wall_2059_3594_z15', me_bloco_tent_wall_2059_3594_z15)
ob_bloco_tent_wall_2059_3595_z15 = bpy.data.objects.new('Bloco_tent_wall_2059_3595_z15', me_bloco_tent_wall_2059_3595_z15)
ob_moveis_decoracoes = bpy.data.objects.new('Moveis_Decoracoes', None)
ob_movel_tent_roof_2060_3589_z35 = bpy.data.objects.new('Movel_tent_roof_2060_3589_z35', me_movel_tent_roof_2060_3589_z35)
ob_movel_tent_roof_2061_3589_z35 = bpy.data.objects.new('Movel_tent_roof_2061_3589_z35', me_movel_tent_roof_2061_3589_z35)
ob_movel_tent_roof_2062_3589_z35 = bpy.data.objects.new('Movel_tent_roof_2062_3589_z35', me_movel_tent_roof_2062_3589_z35)
ob_movel_tent_roof_2063_3589_z35 = bpy.data.objects.new('Movel_tent_roof_2063_3589_z35', me_movel_tent_roof_2063_3589_z35)
ob_movel_tent_roof_2060_3590_z35 = bpy.data.objects.new('Movel_tent_roof_2060_3590_z35', me_movel_tent_roof_2060_3590_z35)
ob_movel_tent_roof_2061_3590_z38 = bpy.data.objects.new('Movel_tent_roof_2061_3590_z38', me_movel_tent_roof_2061_3590_z38)
ob_movel_tent_roof_2062_3590_z38 = bpy.data.objects.new('Movel_tent_roof_2062_3590_z38', me_movel_tent_roof_2062_3590_z38)
ob_movel_lantern_2063_3590_z15 = bpy.data.objects.new('Movel_lantern_2063_3590_z15', me_movel_lantern_2063_3590_z15)
ob_movel_tent_roof_2063_3590_z38 = bpy.data.objects.new('Movel_tent_roof_2063_3590_z38', me_movel_tent_roof_2063_3590_z38)
ob_movel_tent_roof_2060_3591_z35 = bpy.data.objects.new('Movel_tent_roof_2060_3591_z35', me_movel_tent_roof_2060_3591_z35)
ob_movel_tent_roof_2061_3591_z38 = bpy.data.objects.new('Movel_tent_roof_2061_3591_z38', me_movel_tent_roof_2061_3591_z38)
ob_movel_tent_roof_2062_3591_z41 = bpy.data.objects.new('Movel_tent_roof_2062_3591_z41', me_movel_tent_roof_2062_3591_z41)
ob_movel_tent_roof_2063_3591_z41 = bpy.data.objects.new('Movel_tent_roof_2063_3591_z41', me_movel_tent_roof_2063_3591_z41)
ob_movel_tent_roof_2060_3592_z35 = bpy.data.objects.new('Movel_tent_roof_2060_3592_z35', me_movel_tent_roof_2060_3592_z35)
ob_movel_tent_roof_2061_3592_z38 = bpy.data.objects.new('Movel_tent_roof_2061_3592_z38', me_movel_tent_roof_2061_3592_z38)
ob_movel_tent_roof_2062_3592_z41 = bpy.data.objects.new('Movel_tent_roof_2062_3592_z41', me_movel_tent_roof_2062_3592_z41)
ob_movel_tent_roof_2063_3592_z41 = bpy.data.objects.new('Movel_tent_roof_2063_3592_z41', me_movel_tent_roof_2063_3592_z41)
ob_movel_tent_roof_2060_3593_z35 = bpy.data.objects.new('Movel_tent_roof_2060_3593_z35', me_movel_tent_roof_2060_3593_z35)
ob_movel_tent_roof_2061_3593_z38 = bpy.data.objects.new('Movel_tent_roof_2061_3593_z38', me_movel_tent_roof_2061_3593_z38)
ob_movel_tent_roof_2062_3593_z41 = bpy.data.objects.new('Movel_tent_roof_2062_3593_z41', me_movel_tent_roof_2062_3593_z41)
ob_movel_tent_roof_2063_3593_z41 = bpy.data.objects.new('Movel_tent_roof_2063_3593_z41', me_movel_tent_roof_2063_3593_z41)
ob_movel_tent_roof_2060_3594_z35 = bpy.data.objects.new('Movel_tent_roof_2060_3594_z35', me_movel_tent_roof_2060_3594_z35)
ob_movel_tent_roof_2061_3594_z38 = bpy.data.objects.new('Movel_tent_roof_2061_3594_z38', me_movel_tent_roof_2061_3594_z38)
ob_movel_tent_roof_2062_3594_z41 = bpy.data.objects.new('Movel_tent_roof_2062_3594_z41', me_movel_tent_roof_2062_3594_z41)
ob_movel_tent_roof_2063_3594_z41 = bpy.data.objects.new('Movel_tent_roof_2063_3594_z41', me_movel_tent_roof_2063_3594_z41)
ob_movel_tent_roof_2060_3595_z35 = bpy.data.objects.new('Movel_tent_roof_2060_3595_z35', me_movel_tent_roof_2060_3595_z35)
ob_movel_tent_roof_2061_3595_z38 = bpy.data.objects.new('Movel_tent_roof_2061_3595_z38', me_movel_tent_roof_2061_3595_z38)
ob_movel_tent_roof_2062_3595_z38 = bpy.data.objects.new('Movel_tent_roof_2062_3595_z38', me_movel_tent_roof_2062_3595_z38)
ob_movel_tent_roof_2063_3595_z38 = bpy.data.objects.new('Movel_tent_roof_2063_3595_z38', me_movel_tent_roof_2063_3595_z38)
ob_movel_tent_roof_2060_3596_z35 = bpy.data.objects.new('Movel_tent_roof_2060_3596_z35', me_movel_tent_roof_2060_3596_z35)
ob_movel_tent_roof_2061_3596_z35 = bpy.data.objects.new('Movel_tent_roof_2061_3596_z35', me_movel_tent_roof_2061_3596_z35)
ob_movel_tent_roof_2062_3596_z35 = bpy.data.objects.new('Movel_tent_roof_2062_3596_z35', me_movel_tent_roof_2062_3596_z35)
ob_movel_tent_roof_2063_3596_z35 = bpy.data.objects.new('Movel_tent_roof_2063_3596_z35', me_movel_tent_roof_2063_3596_z35)

# ---- transforms, parenting, visibility, modifiers, constraints
ob_parede_externa_norte_y3588_x2059_2063.location = (0.0, -4.0, 0.0)
ob_parede_externa_norte_y3588_x2059_2063.empty_display_type = 'CUBE'
ob_bloco_wood_pole_2059_3588_z15.parent = ob_parede_externa_norte_y3588_x2059_2063
ob_bloco_wood_pole_2059_3588_z15.matrix_parent_inverse = Matrix(((1.0, -0.0, 0.0, -0.0), (-0.0, 1.0, -0.0, 4.0), (0.0, -0.0, 1.0, -0.0), (-0.0, 0.0, -0.0, 1.0)))
ob_bloco_wood_pole_2059_3588_z15.location = (-2.0, -4.325, 1.2)
ob_bloco_tent_wall_2060_3588_z15.parent = ob_parede_externa_norte_y3588_x2059_2063
ob_bloco_tent_wall_2060_3588_z15.matrix_parent_inverse = Matrix(((1.0, -0.0, 0.0, -0.0), (-0.0, 1.0, -0.0, 4.0), (0.0, -0.0, 1.0, -0.0), (-0.0, 0.0, -0.0, 1.0)))
ob_bloco_tent_wall_2060_3588_z15.location = (-1.0, -4.325, 1.2)
ob_bloco_tent_wall_2061_3588_z15.parent = ob_parede_externa_norte_y3588_x2059_2063
ob_bloco_tent_wall_2061_3588_z15.matrix_parent_inverse = Matrix(((1.0, -0.0, 0.0, -0.0), (-0.0, 1.0, -0.0, 4.0), (0.0, -0.0, 1.0, -0.0), (-0.0, 0.0, -0.0, 1.0)))
ob_bloco_tent_wall_2061_3588_z15.location = (0.0, -4.325, 1.2)
ob_bloco_tent_wall_2062_3588_z15.parent = ob_parede_externa_norte_y3588_x2059_2063
ob_bloco_tent_wall_2062_3588_z15.matrix_parent_inverse = Matrix(((1.0, -0.0, 0.0, -0.0), (-0.0, 1.0, -0.0, 4.0), (0.0, -0.0, 1.0, -0.0), (-0.0, 0.0, -0.0, 1.0)))
ob_bloco_tent_wall_2062_3588_z15.location = (1.0, -4.325, 1.2)
ob_bloco_tent_wall_2063_3588_z15.parent = ob_parede_externa_norte_y3588_x2059_2063
ob_bloco_tent_wall_2063_3588_z15.matrix_parent_inverse = Matrix(((1.0, -0.0, 0.0, -0.0), (-0.0, 1.0, -0.0, 4.0), (0.0, -0.0, 1.0, -0.0), (-0.0, 0.0, -0.0, 1.0)))
ob_bloco_tent_wall_2063_3588_z15.location = (2.0, -4.325, 1.2)
ob_parede_externa_sul_y3596_x2060_2063.location = (0.5, 4.0, 0.0)
ob_parede_externa_sul_y3596_x2060_2063.empty_display_type = 'CUBE'
ob_bloco_tent_wall_2060_3596_z15.parent = ob_parede_externa_sul_y3596_x2060_2063
ob_bloco_tent_wall_2060_3596_z15.matrix_parent_inverse = Matrix(((1.0, -0.0, 0.0, -0.5), (-0.0, 1.0, -0.0, -4.0), (0.0, -0.0, 1.0, -0.0), (-0.0, 0.0, -0.0, 1.0)))
ob_bloco_tent_wall_2060_3596_z15.location = (-1.0, 3.675, 1.2)
ob_bloco_tent_wall_2061_3596_z15.parent = ob_parede_externa_sul_y3596_x2060_2063
ob_bloco_tent_wall_2061_3596_z15.matrix_parent_inverse = Matrix(((1.0, -0.0, 0.0, -0.5), (-0.0, 1.0, -0.0, -4.0), (0.0, -0.0, 1.0, -0.0), (-0.0, 0.0, -0.0, 1.0)))
ob_bloco_tent_wall_2061_3596_z15.location = (0.0, 3.675, 1.2)
ob_bloco_tent_wall_2062_3596_z15.parent = ob_parede_externa_sul_y3596_x2060_2063
ob_bloco_tent_wall_2062_3596_z15.matrix_parent_inverse = Matrix(((1.0, -0.0, 0.0, -0.5), (-0.0, 1.0, -0.0, -4.0), (0.0, -0.0, 1.0, -0.0), (-0.0, 0.0, -0.0, 1.0)))
ob_bloco_tent_wall_2062_3596_z15.location = (1.0, 3.675, 1.2)
ob_bloco_tent_wall_2063_3596_z15.parent = ob_parede_externa_sul_y3596_x2060_2063
ob_bloco_tent_wall_2063_3596_z15.matrix_parent_inverse = Matrix(((1.0, -0.0, 0.0, -0.5), (-0.0, 1.0, -0.0, -4.0), (0.0, -0.0, 1.0, -0.0), (-0.0, 0.0, -0.0, 1.0)))
ob_bloco_tent_wall_2063_3596_z15.location = (2.0, 3.675, 1.2)
ob_parede_externa_oeste_x2059_y3589_3595.location = (-2.0, 0.0, 0.0)
ob_parede_externa_oeste_x2059_y3589_3595.empty_display_type = 'CUBE'
ob_bloco_tent_wall_2059_3589_z15.parent = ob_parede_externa_oeste_x2059_y3589_3595
ob_bloco_tent_wall_2059_3589_z15.matrix_parent_inverse = Matrix(((1.0, -0.0, 0.0, 2.0), (-0.0, 1.0, -0.0, 0.0), (0.0, -0.0, 1.0, -0.0), (-0.0, 0.0, -0.0, 1.0)))
ob_bloco_tent_wall_2059_3589_z15.location = (-2.325, -3.0, 1.2)
ob_bloco_tent_wall_2059_3590_z15.parent = ob_parede_externa_oeste_x2059_y3589_3595
ob_bloco_tent_wall_2059_3590_z15.matrix_parent_inverse = Matrix(((1.0, -0.0, 0.0, 2.0), (-0.0, 1.0, -0.0, 0.0), (0.0, -0.0, 1.0, -0.0), (-0.0, 0.0, -0.0, 1.0)))
ob_bloco_tent_wall_2059_3590_z15.location = (-2.325, -2.0, 1.2)
ob_bloco_tent_wall_2059_3591_z15.parent = ob_parede_externa_oeste_x2059_y3589_3595
ob_bloco_tent_wall_2059_3591_z15.matrix_parent_inverse = Matrix(((1.0, -0.0, 0.0, 2.0), (-0.0, 1.0, -0.0, 0.0), (0.0, -0.0, 1.0, -0.0), (-0.0, 0.0, -0.0, 1.0)))
ob_bloco_tent_wall_2059_3591_z15.location = (-2.325, -1.0, 1.2)
ob_bloco_tent_wall_2059_3592_z15.parent = ob_parede_externa_oeste_x2059_y3589_3595
ob_bloco_tent_wall_2059_3592_z15.matrix_parent_inverse = Matrix(((1.0, -0.0, 0.0, 2.0), (-0.0, 1.0, -0.0, 0.0), (0.0, -0.0, 1.0, -0.0), (-0.0, 0.0, -0.0, 1.0)))
ob_bloco_tent_wall_2059_3592_z15.location = (-2.325, 0.0, 1.2)
ob_bloco_tent_wall_2059_3593_z15.parent = ob_parede_externa_oeste_x2059_y3589_3595
ob_bloco_tent_wall_2059_3593_z15.matrix_parent_inverse = Matrix(((1.0, -0.0, 0.0, 2.0), (-0.0, 1.0, -0.0, 0.0), (0.0, -0.0, 1.0, -0.0), (-0.0, 0.0, -0.0, 1.0)))
ob_bloco_tent_wall_2059_3593_z15.location = (-2.325, 1.0, 1.2)
ob_bloco_tent_wall_2059_3594_z15.parent = ob_parede_externa_oeste_x2059_y3589_3595
ob_bloco_tent_wall_2059_3594_z15.matrix_parent_inverse = Matrix(((1.0, -0.0, 0.0, 2.0), (-0.0, 1.0, -0.0, 0.0), (0.0, -0.0, 1.0, -0.0), (-0.0, 0.0, -0.0, 1.0)))
ob_bloco_tent_wall_2059_3594_z15.location = (-2.325, 2.0, 1.2)
ob_bloco_tent_wall_2059_3595_z15.parent = ob_parede_externa_oeste_x2059_y3589_3595
ob_bloco_tent_wall_2059_3595_z15.matrix_parent_inverse = Matrix(((1.0, -0.0, 0.0, 2.0), (-0.0, 1.0, -0.0, 0.0), (0.0, -0.0, 1.0, -0.0), (-0.0, 0.0, -0.0, 1.0)))
ob_bloco_tent_wall_2059_3595_z15.location = (-2.325, 3.0, 1.2)
ob_moveis_decoracoes.location = (0.0, 0.0, 0.0)
ob_moveis_decoracoes.empty_display_type = 'CUBE'
ob_movel_tent_roof_2060_3589_z35.parent = ob_moveis_decoracoes
ob_movel_tent_roof_2060_3589_z35.location = (-1.0, -3.0, 2.58)
ob_movel_tent_roof_2061_3589_z35.parent = ob_moveis_decoracoes
ob_movel_tent_roof_2061_3589_z35.location = (0.0, -3.0, 2.58)
ob_movel_tent_roof_2062_3589_z35.parent = ob_moveis_decoracoes
ob_movel_tent_roof_2062_3589_z35.location = (1.0, -3.0, 2.58)
ob_movel_tent_roof_2063_3589_z35.parent = ob_moveis_decoracoes
ob_movel_tent_roof_2063_3589_z35.location = (2.0, -3.0, 2.58)
ob_movel_tent_roof_2060_3590_z35.parent = ob_moveis_decoracoes
ob_movel_tent_roof_2060_3590_z35.location = (-1.0, -2.0, 2.58)
ob_movel_tent_roof_2061_3590_z38.parent = ob_moveis_decoracoes
ob_movel_tent_roof_2061_3590_z38.location = (0.0, -2.0, 2.94)
ob_movel_tent_roof_2062_3590_z38.parent = ob_moveis_decoracoes
ob_movel_tent_roof_2062_3590_z38.location = (1.0, -2.0, 2.94)
ob_movel_lantern_2063_3590_z15.parent = ob_moveis_decoracoes
ob_movel_lantern_2063_3590_z15.location = (2.0, -2.0, 0.06)
ob_movel_tent_roof_2063_3590_z38.parent = ob_moveis_decoracoes
ob_movel_tent_roof_2063_3590_z38.location = (2.0, -2.0, 2.94)
ob_movel_tent_roof_2060_3591_z35.parent = ob_moveis_decoracoes
ob_movel_tent_roof_2060_3591_z35.location = (-1.0, -1.0, 2.58)
ob_movel_tent_roof_2061_3591_z38.parent = ob_moveis_decoracoes
ob_movel_tent_roof_2061_3591_z38.location = (0.0, -1.0, 2.94)
ob_movel_tent_roof_2062_3591_z41.parent = ob_moveis_decoracoes
ob_movel_tent_roof_2062_3591_z41.location = (1.0, -1.0, 3.3)
ob_movel_tent_roof_2063_3591_z41.parent = ob_moveis_decoracoes
ob_movel_tent_roof_2063_3591_z41.location = (2.0, -1.0, 3.3)
ob_movel_tent_roof_2060_3592_z35.parent = ob_moveis_decoracoes
ob_movel_tent_roof_2060_3592_z35.location = (-1.0, 0.0, 2.58)
ob_movel_tent_roof_2061_3592_z38.parent = ob_moveis_decoracoes
ob_movel_tent_roof_2061_3592_z38.location = (0.0, 0.0, 2.94)
ob_movel_tent_roof_2062_3592_z41.parent = ob_moveis_decoracoes
ob_movel_tent_roof_2062_3592_z41.location = (1.0, 0.0, 3.3)
ob_movel_tent_roof_2063_3592_z41.parent = ob_moveis_decoracoes
ob_movel_tent_roof_2063_3592_z41.location = (2.0, 0.0, 3.3)
ob_movel_tent_roof_2060_3593_z35.parent = ob_moveis_decoracoes
ob_movel_tent_roof_2060_3593_z35.location = (-1.0, 1.0, 2.58)
ob_movel_tent_roof_2061_3593_z38.parent = ob_moveis_decoracoes
ob_movel_tent_roof_2061_3593_z38.location = (0.0, 1.0, 2.94)
ob_movel_tent_roof_2062_3593_z41.parent = ob_moveis_decoracoes
ob_movel_tent_roof_2062_3593_z41.location = (1.0, 1.0, 3.3)
ob_movel_tent_roof_2063_3593_z41.parent = ob_moveis_decoracoes
ob_movel_tent_roof_2063_3593_z41.location = (2.0, 1.0, 3.3)
ob_movel_tent_roof_2060_3594_z35.parent = ob_moveis_decoracoes
ob_movel_tent_roof_2060_3594_z35.location = (-1.0, 2.0, 2.58)
ob_movel_tent_roof_2061_3594_z38.parent = ob_moveis_decoracoes
ob_movel_tent_roof_2061_3594_z38.location = (0.0, 2.0, 2.94)
ob_movel_tent_roof_2062_3594_z41.parent = ob_moveis_decoracoes
ob_movel_tent_roof_2062_3594_z41.location = (1.0, 2.0, 3.3)
ob_movel_tent_roof_2063_3594_z41.parent = ob_moveis_decoracoes
ob_movel_tent_roof_2063_3594_z41.location = (2.0, 2.0, 3.3)
ob_movel_tent_roof_2060_3595_z35.parent = ob_moveis_decoracoes
ob_movel_tent_roof_2060_3595_z35.location = (-1.0, 3.0, 2.58)
ob_movel_tent_roof_2061_3595_z38.parent = ob_moveis_decoracoes
ob_movel_tent_roof_2061_3595_z38.location = (0.0, 3.0, 2.94)
ob_movel_tent_roof_2062_3595_z38.parent = ob_moveis_decoracoes
ob_movel_tent_roof_2062_3595_z38.location = (1.0, 3.0, 2.94)
ob_movel_tent_roof_2063_3595_z38.parent = ob_moveis_decoracoes
ob_movel_tent_roof_2063_3595_z38.location = (2.0, 3.0, 2.94)
ob_movel_tent_roof_2060_3596_z35.parent = ob_moveis_decoracoes
ob_movel_tent_roof_2060_3596_z35.location = (-1.0, 4.0, 2.58)
ob_movel_tent_roof_2061_3596_z35.parent = ob_moveis_decoracoes
ob_movel_tent_roof_2061_3596_z35.location = (0.0, 4.0, 2.58)
ob_movel_tent_roof_2062_3596_z35.parent = ob_moveis_decoracoes
ob_movel_tent_roof_2062_3596_z35.location = (1.0, 4.0, 2.58)
ob_movel_tent_roof_2063_3596_z35.parent = ob_moveis_decoracoes
ob_movel_tent_roof_2063_3596_z35.location = (2.0, 4.0, 2.58)

# ---- collection membership
col_01_paredes_externas.objects.link(ob_parede_externa_norte_y3588_x2059_2063)
col_01_paredes_externas.objects.link(ob_bloco_wood_pole_2059_3588_z15)
col_01_paredes_externas.objects.link(ob_bloco_tent_wall_2060_3588_z15)
col_01_paredes_externas.objects.link(ob_bloco_tent_wall_2061_3588_z15)
col_01_paredes_externas.objects.link(ob_bloco_tent_wall_2062_3588_z15)
col_01_paredes_externas.objects.link(ob_bloco_tent_wall_2063_3588_z15)
col_01_paredes_externas.objects.link(ob_parede_externa_sul_y3596_x2060_2063)
col_01_paredes_externas.objects.link(ob_bloco_tent_wall_2060_3596_z15)
col_01_paredes_externas.objects.link(ob_bloco_tent_wall_2061_3596_z15)
col_01_paredes_externas.objects.link(ob_bloco_tent_wall_2062_3596_z15)
col_01_paredes_externas.objects.link(ob_bloco_tent_wall_2063_3596_z15)
col_01_paredes_externas.objects.link(ob_parede_externa_oeste_x2059_y3589_3595)
col_01_paredes_externas.objects.link(ob_bloco_tent_wall_2059_3589_z15)
col_01_paredes_externas.objects.link(ob_bloco_tent_wall_2059_3590_z15)
col_01_paredes_externas.objects.link(ob_bloco_tent_wall_2059_3591_z15)
col_01_paredes_externas.objects.link(ob_bloco_tent_wall_2059_3592_z15)
col_01_paredes_externas.objects.link(ob_bloco_tent_wall_2059_3593_z15)
col_01_paredes_externas.objects.link(ob_bloco_tent_wall_2059_3594_z15)
col_01_paredes_externas.objects.link(ob_bloco_tent_wall_2059_3595_z15)
col_04_moveis_decoracoes.objects.link(ob_moveis_decoracoes)
col_04_moveis_decoracoes.objects.link(ob_movel_tent_roof_2060_3589_z35)
col_04_moveis_decoracoes.objects.link(ob_movel_tent_roof_2061_3589_z35)
col_04_moveis_decoracoes.objects.link(ob_movel_tent_roof_2062_3589_z35)
col_04_moveis_decoracoes.objects.link(ob_movel_tent_roof_2063_3589_z35)
col_04_moveis_decoracoes.objects.link(ob_movel_tent_roof_2060_3590_z35)
col_04_moveis_decoracoes.objects.link(ob_movel_tent_roof_2061_3590_z38)
col_04_moveis_decoracoes.objects.link(ob_movel_tent_roof_2062_3590_z38)
col_04_moveis_decoracoes.objects.link(ob_movel_lantern_2063_3590_z15)
col_04_moveis_decoracoes.objects.link(ob_movel_tent_roof_2063_3590_z38)
col_04_moveis_decoracoes.objects.link(ob_movel_tent_roof_2060_3591_z35)
col_04_moveis_decoracoes.objects.link(ob_movel_tent_roof_2061_3591_z38)
col_04_moveis_decoracoes.objects.link(ob_movel_tent_roof_2062_3591_z41)
col_04_moveis_decoracoes.objects.link(ob_movel_tent_roof_2063_3591_z41)
col_04_moveis_decoracoes.objects.link(ob_movel_tent_roof_2060_3592_z35)
col_04_moveis_decoracoes.objects.link(ob_movel_tent_roof_2061_3592_z38)
col_04_moveis_decoracoes.objects.link(ob_movel_tent_roof_2062_3592_z41)
col_04_moveis_decoracoes.objects.link(ob_movel_tent_roof_2063_3592_z41)
col_04_moveis_decoracoes.objects.link(ob_movel_tent_roof_2060_3593_z35)
col_04_moveis_decoracoes.objects.link(ob_movel_tent_roof_2061_3593_z38)
col_04_moveis_decoracoes.objects.link(ob_movel_tent_roof_2062_3593_z41)
col_04_moveis_decoracoes.objects.link(ob_movel_tent_roof_2063_3593_z41)
col_04_moveis_decoracoes.objects.link(ob_movel_tent_roof_2060_3594_z35)
col_04_moveis_decoracoes.objects.link(ob_movel_tent_roof_2061_3594_z38)
col_04_moveis_decoracoes.objects.link(ob_movel_tent_roof_2062_3594_z41)
col_04_moveis_decoracoes.objects.link(ob_movel_tent_roof_2063_3594_z41)
col_04_moveis_decoracoes.objects.link(ob_movel_tent_roof_2060_3595_z35)
col_04_moveis_decoracoes.objects.link(ob_movel_tent_roof_2061_3595_z38)
col_04_moveis_decoracoes.objects.link(ob_movel_tent_roof_2062_3595_z38)
col_04_moveis_decoracoes.objects.link(ob_movel_tent_roof_2063_3595_z38)
col_04_moveis_decoracoes.objects.link(ob_movel_tent_roof_2060_3596_z35)
col_04_moveis_decoracoes.objects.link(ob_movel_tent_roof_2061_3596_z35)
col_04_moveis_decoracoes.objects.link(ob_movel_tent_roof_2062_3596_z35)
col_04_moveis_decoracoes.objects.link(ob_movel_tent_roof_2063_3596_z35)

# ---- scene / render settings (as saved in the file)
scene.frame_start = 1; scene.frame_end = 250; scene.frame_set(1)
scene.render.engine = 'BLENDER_EEVEE_NEXT'
scene.render.bake_bias = 0.0
scene.render.bake_samples = 0
scene.cycles.sampling_pattern = 'TABULATED_SOBOL'
scene.eevee.use_volume_custom_range = False
bpy.context.view_layer.update()

# ---- added for rendering (the .blend has no active camera and no usable light): camera, sun + grey world if the file has none
cam_auto = bpy.data.cameras.new('AutoCamera')
cam_auto.lens = 50.0
cam_auto.sensor_width = 36.0
cam_auto.clip_end = 1000.0
ob_auto_camera = bpy.data.objects.new('AutoCamera', cam_auto)
scene.collection.objects.link(ob_auto_camera)
ob_auto_camera.location = (9.97873, -12.0245, 9.72298)
ob_auto_camera.rotation_euler = (1.09748, -7.21219e-08, 0.694738)
scene.camera = ob_auto_camera
light_auto_sun = bpy.data.lights.new('AutoSun', 'SUN')
light_auto_sun.energy = 3.0
light_auto_sun.angle = 0.0523599
ob_auto_sun = bpy.data.objects.new('AutoSun', light_auto_sun)
scene.collection.objects.link(ob_auto_sun)
ob_auto_sun.rotation_euler = (0.872665, 0.174533, 0.523599)
if scene.world is None:
    world_auto = bpy.data.worlds.new('AutoWorld')
    world_auto.color = (0.3, 0.3, 0.3)
    scene.world = world_auto
bpy.context.view_layer.update()
